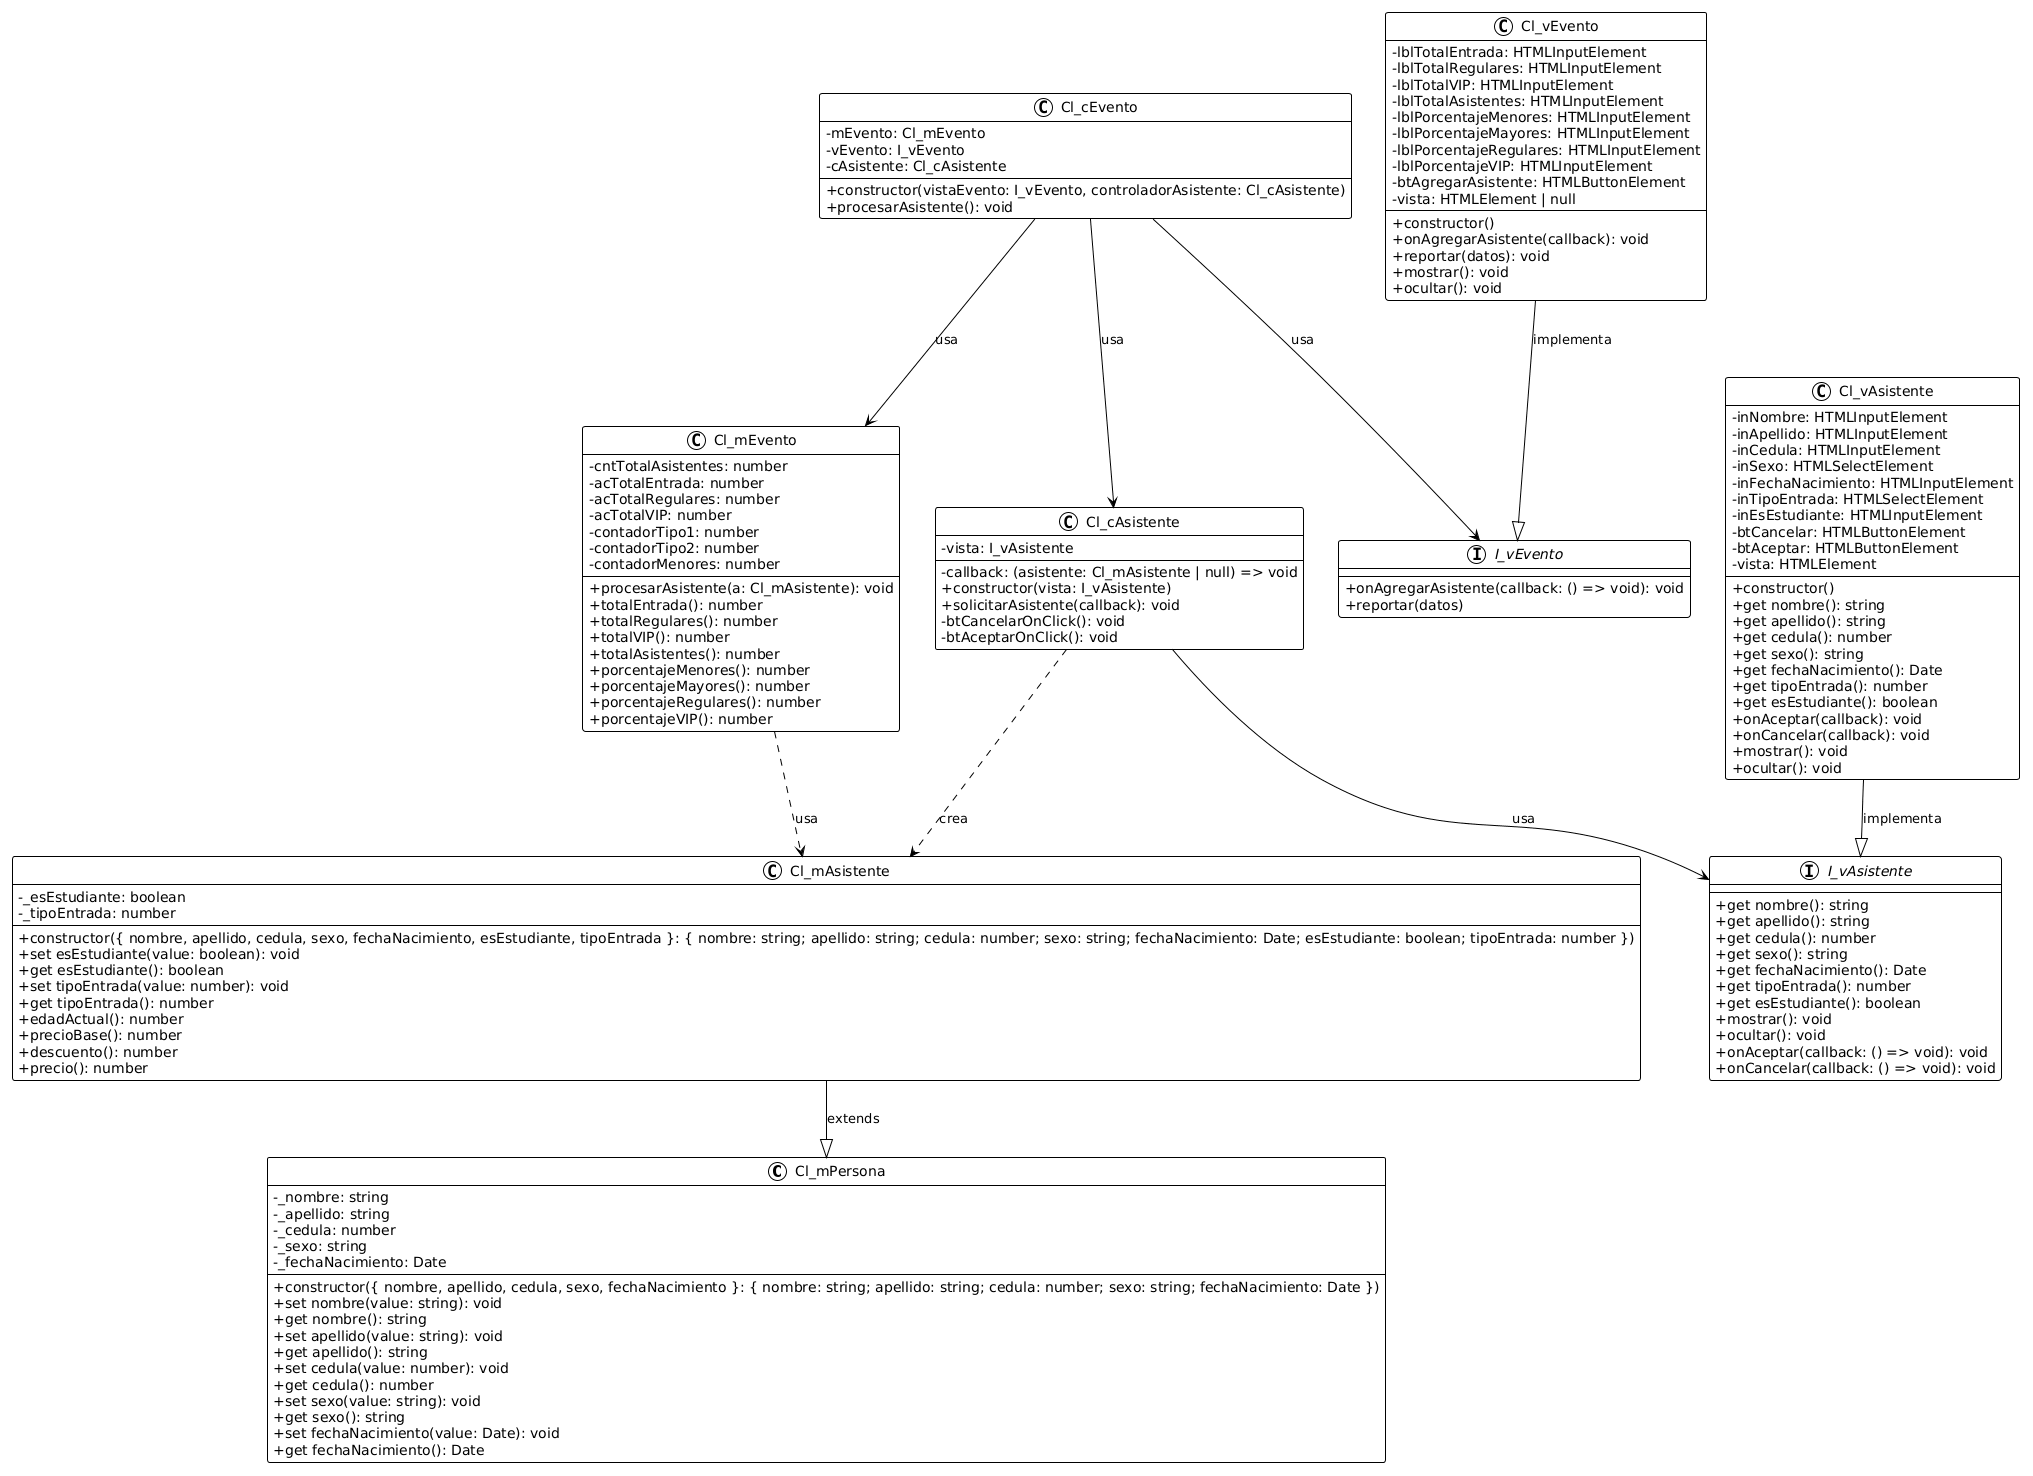

The diagram above was rendered by PlantUML. Its source (embedded in the PNG):
@startuml
!theme plain
skinparam classAttributeIconSize 0
skinparam class {
    AttributeIconSeparator ' '
    FontName Arial
}

' ======================== MODELOS ========================
class Cl_mPersona {
  - _nombre: string
  - _apellido: string
  - _cedula: number
  - _sexo: string
  - _fechaNacimiento: Date
  + constructor({ nombre, apellido, cedula, sexo, fechaNacimiento }: { nombre: string; apellido: string; cedula: number; sexo: string; fechaNacimiento: Date })
  + set nombre(value: string): void
  + get nombre(): string
  + set apellido(value: string): void
  + get apellido(): string
  + set cedula(value: number): void
  + get cedula(): number
  + set sexo(value: string): void
  + get sexo(): string
  + set fechaNacimiento(value: Date): void
  + get fechaNacimiento(): Date
}

class Cl_mAsistente {
  - _esEstudiante: boolean
  - _tipoEntrada: number
  + constructor({ nombre, apellido, cedula, sexo, fechaNacimiento, esEstudiante, tipoEntrada }: { nombre: string; apellido: string; cedula: number; sexo: string; fechaNacimiento: Date; esEstudiante: boolean; tipoEntrada: number })
  + set esEstudiante(value: boolean): void
  + get esEstudiante(): boolean
  + set tipoEntrada(value: number): void
  + get tipoEntrada(): number
  + edadActual(): number
  + precioBase(): number
  + descuento(): number
  + precio(): number
}

Cl_mAsistente --|> Cl_mPersona : extends

class Cl_mEvento {
  - cntTotalAsistentes: number
  - acTotalEntrada: number
  - acTotalRegulares: number
  - acTotalVIP: number
  - contadorTipo1: number
  - contadorTipo2: number
  - contadorMenores: number
  + procesarAsistente(a: Cl_mAsistente): void
  + totalEntrada(): number
  + totalRegulares(): number
  + totalVIP(): number
  + totalAsistentes(): number
  + porcentajeMenores(): number
  + porcentajeMayores(): number
  + porcentajeRegulares(): number
  + porcentajeVIP(): number
}

Cl_mEvento ..> Cl_mAsistente : usa

' ======================== INTERFACES MVC ========================
interface I_vAsistente {
  + get nombre(): string
  + get apellido(): string
  + get cedula(): number
  + get sexo(): string
  + get fechaNacimiento(): Date
  + get tipoEntrada(): number
  + get esEstudiante(): boolean
  + mostrar(): void
  + ocultar(): void
  + onAceptar(callback: () => void): void
  + onCancelar(callback: () => void): void
}

interface I_vEvento {
  + onAgregarAsistente(callback: () => void): void
  + reportar(datos)
}

' ======================== VISTAS ========================
class Cl_vAsistente {
  - inNombre: HTMLInputElement
  - inApellido: HTMLInputElement
  - inCedula: HTMLInputElement
  - inSexo: HTMLSelectElement
  - inFechaNacimiento: HTMLInputElement
  - inTipoEntrada: HTMLSelectElement
  - inEsEstudiante: HTMLInputElement
  - btCancelar: HTMLButtonElement
  - btAceptar: HTMLButtonElement
  - vista: HTMLElement
  + constructor()
  + get nombre(): string
  + get apellido(): string
  + get cedula(): number
  + get sexo(): string
  + get fechaNacimiento(): Date
  + get tipoEntrada(): number
  + get esEstudiante(): boolean
  + onAceptar(callback): void
  + onCancelar(callback): void
  + mostrar(): void
  + ocultar(): void
}

class Cl_vEvento {
  - lblTotalEntrada: HTMLInputElement
  - lblTotalRegulares: HTMLInputElement
  - lblTotalVIP: HTMLInputElement
  - lblTotalAsistentes: HTMLInputElement
  - lblPorcentajeMenores: HTMLInputElement
  - lblPorcentajeMayores: HTMLInputElement
  - lblPorcentajeRegulares: HTMLInputElement
  - lblPorcentajeVIP: HTMLInputElement
  - btAgregarAsistente: HTMLButtonElement
  - vista: HTMLElement | null
  + constructor()
  + onAgregarAsistente(callback): void
  + reportar(datos): void
  + mostrar(): void
  + ocultar(): void
}

Cl_vAsistente --|> I_vAsistente : implementa
Cl_vEvento --|> I_vEvento : implementa

' ======================== CONTROLADORES ========================
class Cl_cAsistente {
  - vista: I_vAsistente
  - callback: (asistente: Cl_mAsistente | null) => void
  + constructor(vista: I_vAsistente)
  + solicitarAsistente(callback): void
  - btCancelarOnClick(): void
  - btAceptarOnClick(): void
}

class Cl_cEvento {
  - mEvento: Cl_mEvento
  - vEvento: I_vEvento
  - cAsistente: Cl_cAsistente
  + constructor(vistaEvento: I_vEvento, controladorAsistente: Cl_cAsistente)
  + procesarAsistente(): void
}

' ======================== RELACIONES ========================
Cl_cAsistente --> I_vAsistente : usa
Cl_cAsistente ..> Cl_mAsistente : crea
Cl_cEvento --> Cl_mEvento : usa
Cl_cEvento --> I_vEvento : usa
Cl_cEvento --> Cl_cAsistente : usa
@enduml